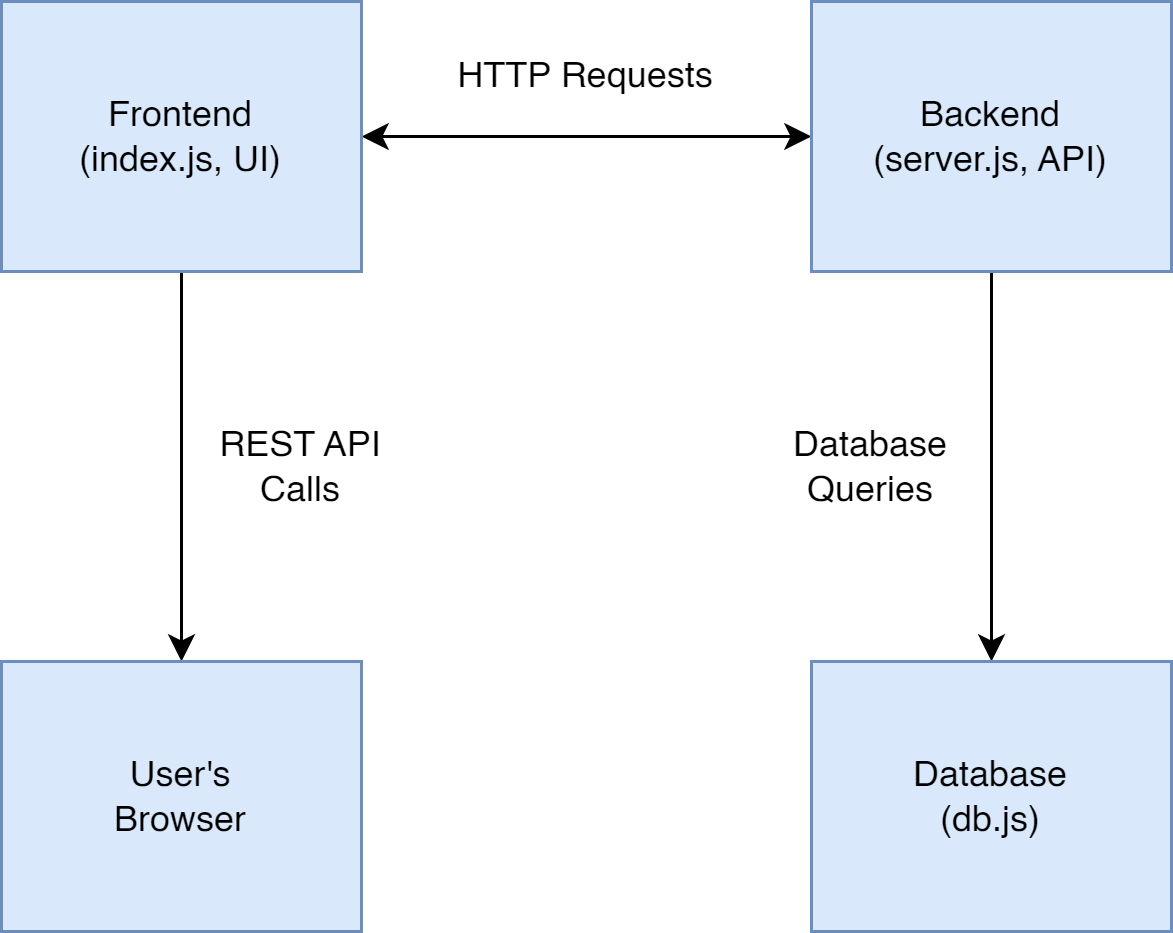

The diagram above was exported from draw.io. Its source (the exported page's mxGraphModel, read from the mxfile embedded in the PNG):
<mxGraphModel dx="494" dy="651" grid="1" gridSize="10" guides="1" tooltips="1" connect="1" arrows="1" fold="1" page="1" pageScale="1" pageWidth="4000" pageHeight="2000" math="0" shadow="0">
  <root>
    <mxCell id="0" />
    <mxCell id="1" parent="0" />
    <mxCell id="LqEV8ptdcXgIT462_2gw-6" style="edgeStyle=orthogonalEdgeStyle;rounded=0;orthogonalLoop=1;jettySize=auto;html=1;exitX=0.5;exitY=1;exitDx=0;exitDy=0;" edge="1" parent="1" source="LqEV8ptdcXgIT462_2gw-1" target="LqEV8ptdcXgIT462_2gw-3">
      <mxGeometry relative="1" as="geometry" />
    </mxCell>
    <mxCell id="LqEV8ptdcXgIT462_2gw-7" style="edgeStyle=orthogonalEdgeStyle;rounded=0;orthogonalLoop=1;jettySize=auto;html=1;entryX=0;entryY=0.5;entryDx=0;entryDy=0;startArrow=classic;startFill=1;" edge="1" parent="1" source="LqEV8ptdcXgIT462_2gw-1" target="LqEV8ptdcXgIT462_2gw-2">
      <mxGeometry relative="1" as="geometry" />
    </mxCell>
    <mxCell id="LqEV8ptdcXgIT462_2gw-1" value="Frontend&lt;div&gt;(index.js, UI)&lt;/div&gt;" style="rounded=0;whiteSpace=wrap;html=1;fillColor=#dae8fc;strokeColor=#6c8ebf;" vertex="1" parent="1">
      <mxGeometry x="80" y="220" width="120" height="90" as="geometry" />
    </mxCell>
    <mxCell id="LqEV8ptdcXgIT462_2gw-10" style="edgeStyle=orthogonalEdgeStyle;rounded=0;orthogonalLoop=1;jettySize=auto;html=1;entryX=0.5;entryY=0;entryDx=0;entryDy=0;" edge="1" parent="1" source="LqEV8ptdcXgIT462_2gw-2" target="LqEV8ptdcXgIT462_2gw-4">
      <mxGeometry relative="1" as="geometry" />
    </mxCell>
    <mxCell id="LqEV8ptdcXgIT462_2gw-2" value="Backend&lt;div&gt;(server.js, API)&lt;/div&gt;" style="rounded=0;whiteSpace=wrap;html=1;fillColor=#dae8fc;strokeColor=#6c8ebf;" vertex="1" parent="1">
      <mxGeometry x="350" y="220" width="120" height="90" as="geometry" />
    </mxCell>
    <mxCell id="LqEV8ptdcXgIT462_2gw-3" value="User's&lt;div&gt;Browser&lt;/div&gt;" style="rounded=0;whiteSpace=wrap;html=1;fillColor=#dae8fc;strokeColor=#6c8ebf;" vertex="1" parent="1">
      <mxGeometry x="80" y="440" width="120" height="90" as="geometry" />
    </mxCell>
    <mxCell id="LqEV8ptdcXgIT462_2gw-4" value="Database&lt;div&gt;(db.js)&lt;/div&gt;" style="rounded=0;whiteSpace=wrap;html=1;fillColor=#dae8fc;strokeColor=#6c8ebf;" vertex="1" parent="1">
      <mxGeometry x="350" y="440" width="120" height="90" as="geometry" />
    </mxCell>
    <mxCell id="LqEV8ptdcXgIT462_2gw-11" value="Database Queries" style="text;html=1;align=center;verticalAlign=middle;whiteSpace=wrap;rounded=0;" vertex="1" parent="1">
      <mxGeometry x="340" y="360" width="60" height="30" as="geometry" />
    </mxCell>
    <mxCell id="LqEV8ptdcXgIT462_2gw-12" value="REST API&lt;div&gt;Calls&lt;span style=&quot;color: rgba(0, 0, 0, 0); font-family: monospace; font-size: 0px; text-align: start; text-wrap: nowrap; background-color: initial;&quot;&gt;%3CmxGraphModel%3E%3Croot%3E%3CmxCell%20id%3D%220%22%2F%3E%3CmxCell%20id%3D%221%22%20parent%3D%220%22%2F%3E%3CmxCell%20id%3D%222%22%20value%3D%22Database%20Queries%22%20style%3D%22text%3Bhtml%3D1%3Balign%3Dcenter%3BverticalAlign%3Dmiddle%3BwhiteSpace%3Dwrap%3Brounded%3D0%3B%22%20vertex%3D%221%22%20parent%3D%221%22%3E%3CmxGeometry%20x%3D%22310%22%20y%3D%22360%22%20width%3D%2260%22%20height%3D%2230%22%20as%3D%22geometry%22%2F%3E%3C%2FmxCell%3E%3C%2Froot%3E%3C%2FmxGraphModel%3E&lt;/span&gt;&lt;/div&gt;" style="text;html=1;align=center;verticalAlign=middle;whiteSpace=wrap;rounded=0;" vertex="1" parent="1">
      <mxGeometry x="150" y="360" width="60" height="30" as="geometry" />
    </mxCell>
    <mxCell id="LqEV8ptdcXgIT462_2gw-13" value="HTTP Requests" style="text;html=1;align=center;verticalAlign=middle;whiteSpace=wrap;rounded=0;" vertex="1" parent="1">
      <mxGeometry x="220" y="230" width="110" height="30" as="geometry" />
    </mxCell>
  </root>
</mxGraphModel>